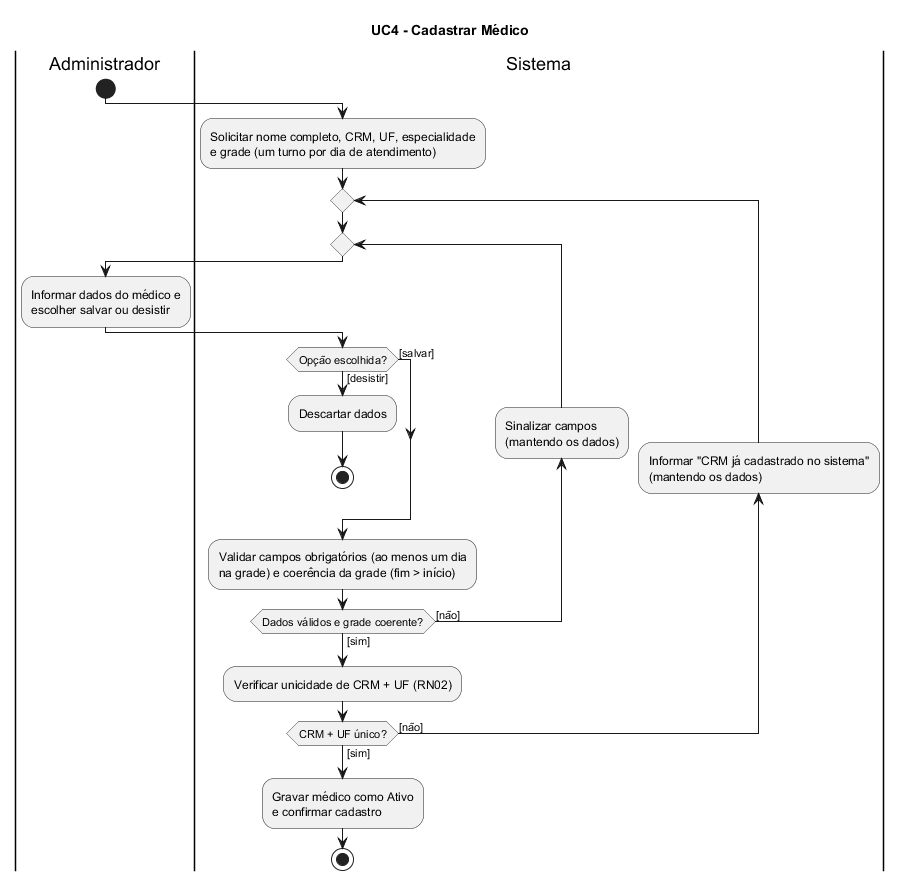

The diagram above was rendered by PlantUML. Its source (embedded in the PNG):
@startuml
title UC4 - Cadastrar Médico

|Administrador|
start
|Sistema|
:Solicitar nome completo, CRM, UF, especialidade\ne grade (um turno por dia de atendimento);
repeat
  repeat
    |Administrador|
    :Informar dados do médico e\nescolher salvar ou desistir;
    |Sistema|
    if (Opção escolhida?) then ([salvar])
    else ([desistir])
      :Descartar dados;
      stop
    endif
    :Validar campos obrigatórios (ao menos um dia\nna grade) e coerência da grade (fim > início);
    backward:Sinalizar campos\n(mantendo os dados);
  repeat while (Dados válidos e grade coerente?) is ([não]) not ([sim])
  :Verificar unicidade de CRM + UF (RN02);
  backward:Informar "CRM já cadastrado no sistema"\n(mantendo os dados);
repeat while (CRM + UF único?) is ([não]) not ([sim])
:Gravar médico como Ativo\ne confirmar cadastro;
stop
@enduml